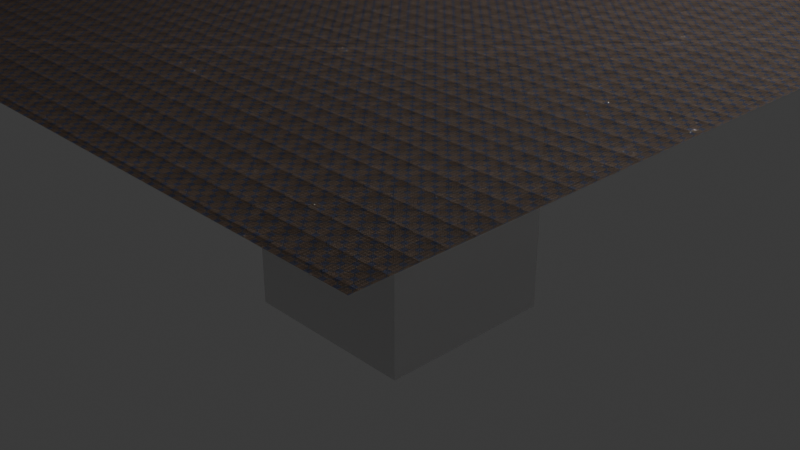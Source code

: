 # Source: cloth4.blend  (saved by Blender 4.4.3; exported with 4.5.12 LTS)
import bpy
from mathutils import Matrix  # noqa: F401  (used for matrix-valued properties, if any)

bpy.ops.wm.read_factory_settings(use_empty=True)
scene = bpy.context.scene
scene.name = 'Scene'

# ---- collections
col_collection = bpy.data.collections.new('Collection'); scene.collection.children.link(col_collection)

# ---- images (referenced by path relative to the original .blend; pixels are not part of the script)
import os
ASSET_DIR = os.environ.get("B2B_ASSET_DIR", "")  # directory of the original .blend (textures are referenced by path, not embedded)
HERE = os.path.dirname(os.path.abspath(__file__))  # packed textures are extracted next to this script under _unpacked/

def load_image(name, relpath, width, height, colorspace="sRGB"):
    """Load a texture the original file referenced (path relative to the .blend, or extracted next to this script)."""
    p = next((c for c in (os.path.join(HERE, relpath), os.path.join(ASSET_DIR, relpath)) if relpath and os.path.exists(c)), "")
    if p:
        img = bpy.data.images.load(p, check_existing=True)
        img.name = name
    else:  # same state as the original file: an image datablock whose file is absent (Cycles renders it pink)
        img = bpy.data.images.new(name, width, height)
        img.source = "FILE"
        img.filepath = "//" + (relpath or name)
    img.colorspace_settings.name = colorspace
    return img
img_mix_jpg = load_image('mix.jpg', '_unpacked/mix.78743e4e.jpg', 2880, 2880, 'sRGB')
img_displacment_jpg = load_image('DISPLACMENT.jpg', '_unpacked/DISPLACMENT.f1d8cbb2.jpg', 2880, 2880, 'sRGB')

# ---- materials (node trees are filled in below, after node groups)
mat_material = bpy.data.materials.new('Material')
mat_material.alpha_threshold = 0.0
mat_material.roughness = 0.5
mat_material.line_color = (0.0, 0.0, 0.0, 1.0)
mat_realistic_patterned_fabric = bpy.data.materials.new('Realistic patterned fabric')
mat_realistic_patterned_fabric.displacement_method = 'BOTH'

# ---- node groups
ng_nodegroup = bpy.data.node_groups.new('NodeGroup', 'ShaderNodeTree')
_s = ng_nodegroup.interface.new_socket(name='Shader', in_out='OUTPUT', socket_type='NodeSocketShader')
_s = ng_nodegroup.interface.new_socket(name='Displacement', in_out='OUTPUT', socket_type='NodeSocketVector')
_s = ng_nodegroup.interface.new_socket(name='base fabric color', in_out='INPUT', socket_type='NodeSocketColor')
_s.default_value = (0.03639, 0.03639, 0.03639, 1.0)
_s = ng_nodegroup.interface.new_socket(name='base fabric Roughness', in_out='INPUT', socket_type='NodeSocketFloat')
_s.subtype = 'FACTOR'
_s.default_value = 0.9364
_s.min_value = 0.0
_s.max_value = 1.0
_s = ng_nodegroup.interface.new_socket(name='base fabric bump Strength', in_out='INPUT', socket_type='NodeSocketFloat')
_s.subtype = 'FACTOR'
_s.default_value = 0.75
_s.min_value = 0.0
_s.max_value = 1.0
_s = ng_nodegroup.interface.new_socket(name='base fabric bump scale', in_out='INPUT', socket_type='NodeSocketFloat')
_s.default_value = 1000.0
_s.min_value = -1000.0
_s.max_value = 1000.0
_s = ng_nodegroup.interface.new_socket(name='base fabric opacity', in_out='INPUT', socket_type='NodeSocketFloat')
_s.subtype = 'FACTOR'
_s.default_value = 0.8
_s.min_value = 0.0
_s.max_value = 1.0
_s = ng_nodegroup.interface.new_socket(name='pattern fabric color 1', in_out='INPUT', socket_type='NodeSocketColor')
_s.default_value = (0.04722, 0.03442, 0.01963, 1.0)
_s = ng_nodegroup.interface.new_socket(name='pattern fabric color 2', in_out='INPUT', socket_type='NodeSocketColor')
_s.default_value = (0.4997, 0.3152, 0.19, 1.0)
_s = ng_nodegroup.interface.new_socket(name='pattern fabric color 3', in_out='INPUT', socket_type='NodeSocketColor')
_s.default_value = (0.05613, 0.2918, 1.0, 1.0)
_s = ng_nodegroup.interface.new_socket(name='pattern fabric color 4', in_out='INPUT', socket_type='NodeSocketColor')
_s.default_value = (1.0, 0.2274, 0.01341, 1.0)
_s = ng_nodegroup.interface.new_socket(name='pattern fabric color 5', in_out='INPUT', socket_type='NodeSocketColor')
_s.default_value = (1.0, 0.8375, 0.0, 1.0)
_s = ng_nodegroup.interface.new_socket(name='pattern fabric color color 3 scale', in_out='INPUT', socket_type='NodeSocketFloat')
_s.default_value = 5.0
_s.min_value = -1000.0
_s.max_value = 1000.0
_s = ng_nodegroup.interface.new_socket(name='pattern fabric color 5 scale', in_out='INPUT', socket_type='NodeSocketFloat')
_s = ng_nodegroup.interface.new_socket(name='pattern fabric color lines scale', in_out='INPUT', socket_type='NodeSocketFloat')
_s.default_value = 100.0
_s.min_value = -1000.0
_s.max_value = 1000.0
_s = ng_nodegroup.interface.new_socket(name='maine pattern scale', in_out='INPUT', socket_type='NodeSocketFloat')
_s = ng_nodegroup.interface.new_socket(name='patterned bump scale', in_out='INPUT', socket_type='NodeSocketFloat')
_s = ng_nodegroup.interface.new_socket(name='displacment ', in_out='INPUT', socket_type='NodeSocketFloat')
_s.default_value = 0.005
_s.min_value = 0.001
_s.max_value = 0.1
_s = ng_nodegroup.interface.new_socket(name='pattern fabric roughness', in_out='INPUT', socket_type='NodeSocketFloat')
_s.subtype = 'FACTOR'
_s.default_value = 0.8545
_s.min_value = 0.0
_s.max_value = 1.0
_s = ng_nodegroup.interface.new_socket(name='pattern fabric bump 1 Strength', in_out='INPUT', socket_type='NodeSocketFloat')
_s.subtype = 'FACTOR'
_s.default_value = 0.3083
_s.min_value = 0.0
_s.max_value = 1.0
_s = ng_nodegroup.interface.new_socket(name='pattern fabric bump 2 Strength', in_out='INPUT', socket_type='NodeSocketFloat')
_s.subtype = 'FACTOR'
_s.default_value = 0.5333
_s.min_value = 0.0
_s.max_value = 1.0
_s = ng_nodegroup.interface.new_socket(name='pattern fabric noise bump Strength', in_out='INPUT', socket_type='NodeSocketFloat')
_s.subtype = 'FACTOR'
_s.default_value = 0.175
_s.min_value = 0.0
_s.max_value = 1.0
_N = ng_nodegroup.nodes; _L = ng_nodegroup.links
n0 = _N.new('NodeGroupOutput'); n0.name = 'Group Output'; n0.location = (2000, 0)
n1 = _N.new('NodeGroupInput'); n1.name = 'Group Input'; n1.location = (-1746, -109)
n2 = _N.new('ShaderNodeBsdfPrincipled'); n2.name = 'Principled BSDF'; n2.location = (1382, 52)
n3 = _N.new('ShaderNodeTexImage'); n3.name = 'Image Texture'; n3.location = (-837, -436)
n3.image = img_mix_jpg
n4 = _N.new('ShaderNodeMapping'); n4.name = 'Mapping'; n4.location = (-1096, -688)
n4.inputs[2].default_value = (0.0, 0.0, 1.571)
n5 = _N.new('ShaderNodeTexCoord'); n5.name = 'Texture Coordinate'; n5.location = (-1276, -688)
n6 = _N.new('ShaderNodeValToRGB'); n6.name = 'Color Ramp'; n6.location = (-290, -267)
while len(n6.color_ramp.elements) > 1: n6.color_ramp.elements.remove(n6.color_ramp.elements[-1])
n6.color_ramp.elements[0].position = 0.7773; n6.color_ramp.elements[0].color = (0.0, 0.0, 0.0, 1.0)
_e = n6.color_ramp.elements.new(0.8045); _e.color = (1.0, 1.0, 1.0, 1.0)
n7 = _N.new('ShaderNodeMix'); n7.name = 'Mix'; n7.location = (-192, -23)
n7.data_type = 'RGBA'
n8 = _N.new('ShaderNodeMix'); n8.name = 'Mix.001'; n8.location = (4, -144)
n8.data_type = 'RGBA'
n8.inputs[7].default_value = (0.01575, 0.01575, 0.01575, 1.0)
n9 = _N.new('ShaderNodeTexImage'); n9.name = 'Image Texture.001'; n9.location = (-816, -778)
n9.image = img_displacment_jpg
n10 = _N.new('ShaderNodeValToRGB'); n10.name = 'Color Ramp.001'; n10.location = (287, -873)
while len(n10.color_ramp.elements) > 1: n10.color_ramp.elements.remove(n10.color_ramp.elements[-1])
n10.color_ramp.elements[0].position = 0.2091; n10.color_ramp.elements[0].color = (0.0, 0.0, 0.0, 1.0)
_e = n10.color_ramp.elements.new(1.0); _e.color = (1.0, 1.0, 1.0, 1.0)
n11 = _N.new('ShaderNodeBump'); n11.name = 'Bump'; n11.location = (1073, -223)
n11.inputs[1].default_value = 1.0
n11.inputs[2].default_value = 1.0
n12 = _N.new('ShaderNodeValToRGB'); n12.name = 'Color Ramp.002'; n12.location = (-232, -541)
while len(n12.color_ramp.elements) > 1: n12.color_ramp.elements.remove(n12.color_ramp.elements[-1])
n12.color_ramp.elements[0].position = 0.0; n12.color_ramp.elements[0].color = (0.0, 0.0, 0.0, 1.0)
_e = n12.color_ramp.elements.new(0.6227); _e.color = (1.0, 1.0, 1.0, 1.0)
n13 = _N.new('ShaderNodeDisplacement'); n13.name = 'Displacement'; n13.location = (1223, -689)
n14 = _N.new('ShaderNodeBsdfPrincipled'); n14.name = 'Principled BSDF.001'; n14.location = (1209, 1143)
n15 = _N.new('ShaderNodeMixShader'); n15.name = 'Mix Shader'; n15.location = (1772, -53)
n16 = _N.new('ShaderNodeTexMagic'); n16.name = 'Magic Texture'; n16.location = (810, 1095)
n16.turbulence_depth = 5
n16.inputs[2].default_value = 2.3
n17 = _N.new('ShaderNodeMapping'); n17.name = 'Mapping.001'; n17.location = (553, 1444)
n17.inputs[3].default_value = (2.0, 2.0, 2.0)
n18 = _N.new('ShaderNodeTexCoord'); n18.name = 'Texture Coordinate.001'; n18.location = (373, 1444)
n19 = _N.new('ShaderNodeBump'); n19.name = 'Bump.001'; n19.location = (1014, 995)
n19.inputs[1].default_value = 1.0
n19.inputs[2].default_value = 1.0
n20 = _N.new('ShaderNodeTexWave'); n20.name = 'Wave Texture'; n20.location = (-1626, 698)
n21 = _N.new('ShaderNodeMapping'); n21.name = 'Mapping.002'; n21.location = (-1814, 463)
n21.inputs[2].default_value = (0.0, 0.0, 0.7854)
n22 = _N.new('ShaderNodeTexCoord'); n22.name = 'Texture Coordinate.002'; n22.location = (-1994, 463)
n23 = _N.new('ShaderNodeTexWave'); n23.name = 'Wave Texture.001'; n23.location = (-1622, 372)
n23.bands_direction = 'Y'
n24 = _N.new('ShaderNodeValToRGB'); n24.name = 'Color Ramp.003'; n24.location = (-1395, 668)
while len(n24.color_ramp.elements) > 1: n24.color_ramp.elements.remove(n24.color_ramp.elements[-1])
n24.color_ramp.elements[0].position = 0.3955; n24.color_ramp.elements[0].color = (0.0, 0.0, 0.0, 1.0)
_e = n24.color_ramp.elements.new(1.0); _e.color = (1.0, 1.0, 1.0, 1.0)
n25 = _N.new('ShaderNodeValToRGB'); n25.name = 'Color Ramp.004'; n25.location = (-1393, 420)
while len(n25.color_ramp.elements) > 1: n25.color_ramp.elements.remove(n25.color_ramp.elements[-1])
n25.color_ramp.elements[0].position = 0.3955; n25.color_ramp.elements[0].color = (0.0, 0.0, 0.0, 1.0)
_e = n25.color_ramp.elements.new(1.0); _e.color = (1.0, 1.0, 1.0, 1.0)
n26 = _N.new('ShaderNodeMath'); n26.name = 'Math'; n26.location = (-1087, 576)
n27 = _N.new('ShaderNodeMix'); n27.name = 'Mix.002'; n27.location = (305, 375)
n27.data_type = 'RGBA'
n27.blend_type = 'COLOR'
n28 = _N.new('ShaderNodeValToRGB'); n28.name = 'Color Ramp.005'; n28.location = (-777, 426)
while len(n28.color_ramp.elements) > 1: n28.color_ramp.elements.remove(n28.color_ramp.elements[-1])
n28.color_ramp.elements[0].position = 0.9545; n28.color_ramp.elements[0].color = (0.0, 0.0, 0.0, 1.0)
_e = n28.color_ramp.elements.new(1.0); _e.color = (1.0, 1.0, 1.0, 1.0)
n29 = _N.new('ShaderNodeTexWave'); n29.name = 'Wave Texture.002'; n29.location = (-742, -1111)
n29.inputs[1].default_value = 20.0
n30 = _N.new('ShaderNodeMapping'); n30.name = 'Mapping.003'; n30.location = (-1074, -1337)
n30.inputs[2].default_value = (0.0, 0.0, 0.7854)
n31 = _N.new('ShaderNodeTexCoord'); n31.name = 'Texture Coordinate.003'; n31.location = (-1254, -1337)
n32 = _N.new('ShaderNodeTexWave'); n32.name = 'Wave Texture.003'; n32.location = (-738, -1438)
n32.bands_direction = 'Y'
n32.inputs[1].default_value = 20.0
n33 = _N.new('ShaderNodeMath'); n33.name = 'Math.001'; n33.location = (-494, -1311)
n33.operation = 'MULTIPLY'
n34 = _N.new('ShaderNodeTexWave'); n34.name = 'Wave Texture.004'; n34.location = (-744, -1764)
n34.bands_direction = 'Y'
n34.wave_profile = 'SAW'
n34.inputs[1].default_value = 150.0
n35 = _N.new('ShaderNodeMath'); n35.name = 'Math.002'; n35.location = (-301, -1472)
n35.operation = 'MULTIPLY'
n36 = _N.new('ShaderNodeBump'); n36.name = 'Bump.002'; n36.location = (729, -454)
n36.inputs[1].default_value = 1.0
n36.inputs[2].default_value = 1.0
n37 = _N.new('ShaderNodeBump'); n37.name = 'Bump.003'; n37.location = (-712, -226)
n37.inputs[1].default_value = 1.0
n37.inputs[2].default_value = 1.0
n38 = _N.new('ShaderNodeTexNoise'); n38.name = 'Noise Texture'; n38.location = (-1068, -147)
n38.inputs[2].default_value = 500.0
n38.inputs[3].default_value = 15.0
n38.inputs[4].default_value = 0.8
n39 = _N.new('ShaderNodeMapping'); n39.name = 'Mapping.004'; n39.location = (-1280, -79)
n40 = _N.new('ShaderNodeTexCoord'); n40.name = 'Texture Coordinate.004'; n40.location = (-1460, -79)
n41 = _N.new('ShaderNodeTexChecker'); n41.name = 'Checker Texture'; n41.location = (-1054, 1262)
n41.inputs[2].default_value = (0.0, 0.0, 0.0, 1.0)
n41.inputs[3].default_value = 30.0
n42 = _N.new('ShaderNodeMapping'); n42.name = 'Mapping.005'; n42.location = (-1285, 1125)
n42.inputs[2].default_value = (0.0, 0.0, 0.7854)
n43 = _N.new('ShaderNodeTexCoord'); n43.name = 'Texture Coordinate.005'; n43.location = (-1465, 1125)
n44 = _N.new('ShaderNodeTexChecker'); n44.name = 'Checker Texture.001'; n44.location = (-1050, 1026)
n44.inputs[2].default_value = (0.0, 0.0, 0.0, 1.0)
n44.inputs[3].default_value = 4.0
n45 = _N.new('ShaderNodeMath'); n45.name = 'Math.003'; n45.location = (-749, 1219)
n45.operation = 'MULTIPLY'
n46 = _N.new('ShaderNodeMix'); n46.name = 'Mix.003'; n46.location = (563, 665)
n46.data_type = 'RGBA'
n46.blend_type = 'COLOR'
n47 = _N.new('ShaderNodeTexWave'); n47.name = 'Wave Texture.005'; n47.location = (-1292, 1764)
n48 = _N.new('ShaderNodeMapping'); n48.name = 'Mapping.006'; n48.location = (-1472, 1724)
n48.inputs[3].default_value = (2.0, 2.0, 2.0)
n49 = _N.new('ShaderNodeTexCoord'); n49.name = 'Texture Coordinate.006'; n49.location = (-1652, 1724)
n50 = _N.new('ShaderNodeValToRGB'); n50.name = 'Color Ramp.006'; n50.location = (-1067, 1738)
while len(n50.color_ramp.elements) > 1: n50.color_ramp.elements.remove(n50.color_ramp.elements[-1])
n50.color_ramp.elements[0].position = 0.0; n50.color_ramp.elements[0].color = (0.0, 0.0, 0.0, 1.0)
_e = n50.color_ramp.elements.new(0.05909); _e.color = (0.2976, 0.2976, 0.2976, 1.0)
_e = n50.color_ramp.elements.new(0.9864); _e.color = (1.0, 1.0, 1.0, 1.0)
n51 = _N.new('ShaderNodeMath'); n51.name = 'Math.004'; n51.location = (51, 1138)
n51.operation = 'SNAP'
n51.inputs[2].default_value = -0.6
n52 = _N.new('ShaderNodeValToRGB'); n52.name = 'Color Ramp.007'; n52.location = (-536, 915)
while len(n52.color_ramp.elements) > 1: n52.color_ramp.elements.remove(n52.color_ramp.elements[-1])
n52.color_ramp.elements[0].position = 0.9545; n52.color_ramp.elements[0].color = (0.0, 0.0, 0.0, 1.0)
_e = n52.color_ramp.elements.new(1.0); _e.color = (1.0, 1.0, 1.0, 1.0)
n53 = _N.new('ShaderNodeMix'); n53.name = 'Mix.004'; n53.location = (769, 398)
n53.data_type = 'RGBA'
n53.blend_type = 'COLOR'
n54 = _N.new('ShaderNodeMix'); n54.name = 'Mix.005'; n54.location = (-403, 298)
n54.data_type = 'RGBA'
n54.inputs[6].default_value = (0.0, 0.0, 0.0, 1.0)
n55 = _N.new('ShaderNodeLayerWeight'); n55.name = 'Layer Weight'; n55.location = (637, 128)
n55.inputs[0].default_value = 0.1
n56 = _N.new('ShaderNodeMix'); n56.name = 'Mix.006'; n56.location = (1139, 387)
n56.data_type = 'RGBA'
n56.blend_type = 'COLOR'
n57 = _N.new('ShaderNodeBrightContrast'); n57.name = 'Brightness/Contrast'; n57.location = (979, 113)
n57.inputs[1].default_value = 1.0
_L.new(n12.outputs[0], n11.inputs[3])
_L.new(n36.outputs[0], n11.inputs[4])
_L.new(n33.outputs[0], n35.inputs[0])
_L.new(n40.outputs[0], n39.inputs[0])
_L.new(n34.outputs[0], n35.inputs[1])
_L.new(n22.outputs[2], n21.inputs[0])
_L.new(n3.outputs[0], n7.inputs[0])
_L.new(n26.outputs[0], n28.inputs[0])
_L.new(n48.outputs[0], n47.inputs[0])
_L.new(n6.outputs[0], n8.inputs[0])
_L.new(n19.outputs[0], n14.inputs[5])
_L.new(n3.outputs[0], n6.inputs[0])
_L.new(n37.outputs[0], n19.inputs[4])
_L.new(n30.outputs[0], n34.inputs[0])
_L.new(n38.outputs[0], n37.inputs[3])
_L.new(n32.outputs[0], n33.inputs[1])
_L.new(n17.outputs[0], n16.inputs[0])
_L.new(n46.outputs[2], n53.inputs[6])
_L.new(n10.outputs[0], n13.inputs[0])
_L.new(n35.outputs[0], n36.inputs[3])
_L.new(n30.outputs[0], n29.inputs[0])
_L.new(n37.outputs[0], n36.inputs[4])
_L.new(n30.outputs[0], n32.inputs[0])
_L.new(n26.outputs[0], n52.inputs[0])
_L.new(n7.outputs[2], n8.inputs[6])
_L.new(n6.outputs[0], n15.inputs[0])
_L.new(n52.outputs[0], n51.inputs[1])
_L.new(n9.outputs[0], n10.inputs[0])
_L.new(n20.outputs[0], n24.inputs[0])
_L.new(n2.outputs[0], n15.inputs[1])
_L.new(n26.outputs[0], n27.inputs[0])
_L.new(n47.outputs[0], n50.inputs[0])
_L.new(n8.outputs[2], n27.inputs[6])
_L.new(n51.outputs[0], n53.inputs[0])
_L.new(n31.outputs[2], n30.inputs[0])
_L.new(n42.outputs[0], n41.inputs[0])
_L.new(n24.outputs[0], n26.inputs[1])
_L.new(n4.outputs[0], n3.inputs[0])
_L.new(n43.outputs[2], n42.inputs[0])
_L.new(n23.outputs[0], n25.inputs[0])
_L.new(n27.outputs[2], n46.inputs[6])
_L.new(n44.outputs[0], n45.inputs[1])
_L.new(n4.outputs[0], n9.inputs[0])
_L.new(n21.outputs[0], n20.inputs[0])
_L.new(n39.outputs[0], n38.inputs[0])
_L.new(n21.outputs[0], n23.inputs[0])
_L.new(n42.outputs[0], n44.inputs[0])
_L.new(n41.outputs[0], n45.inputs[0])
_L.new(n29.outputs[0], n33.inputs[0])
_L.new(n50.outputs[0], n51.inputs[0])
_L.new(n45.outputs[0], n46.inputs[0])
_L.new(n14.outputs[0], n15.inputs[2])
_L.new(n11.outputs[0], n2.inputs[5])
_L.new(n49.outputs[2], n48.inputs[0])
_L.new(n16.outputs[1], n19.inputs[3])
_L.new(n25.outputs[0], n26.inputs[0])
_L.new(n5.outputs[2], n4.inputs[0])
_L.new(n3.outputs[0], n12.inputs[0])
_L.new(n18.outputs[2], n17.inputs[0])
_L.new(n13.outputs[0], n0.inputs[1])
_L.new(n15.outputs[0], n0.inputs[0])
_L.new(n1.outputs[0], n14.inputs[0])
_L.new(n1.outputs[1], n14.inputs[2])
_L.new(n1.outputs[2], n19.inputs[0])
_L.new(n1.outputs[3], n16.inputs[1])
_L.new(n1.outputs[4], n14.inputs[4])
_L.new(n1.outputs[5], n7.inputs[6])
_L.new(n1.outputs[6], n7.inputs[7])
_L.new(n28.outputs[0], n54.inputs[0])
_L.new(n54.outputs[2], n27.inputs[7])
_L.new(n1.outputs[7], n54.inputs[7])
_L.new(n1.outputs[8], n46.inputs[7])
_L.new(n1.outputs[9], n53.inputs[7])
_L.new(n1.outputs[10], n20.inputs[1])
_L.new(n1.outputs[10], n23.inputs[1])
_L.new(n1.outputs[11], n42.inputs[3])
_L.new(n1.outputs[12], n47.inputs[1])
_L.new(n1.outputs[13], n4.inputs[3])
_L.new(n1.outputs[14], n30.inputs[3])
_L.new(n1.outputs[15], n13.inputs[2])
_L.new(n1.outputs[16], n2.inputs[2])
_L.new(n1.outputs[17], n11.inputs[0])
_L.new(n1.outputs[18], n36.inputs[0])
_L.new(n1.outputs[19], n37.inputs[0])
_L.new(n55.outputs[0], n56.inputs[0])
_L.new(n53.outputs[2], n56.inputs[6])
_L.new(n57.outputs[0], n56.inputs[7])
_L.new(n53.outputs[2], n57.inputs[0])
_L.new(n56.outputs[2], n2.inputs[0])
n0.is_active_output = True

# ---- material node trees
mat_material.use_nodes = True; mat_material.node_tree.nodes.clear()
_N = mat_material.node_tree.nodes; _L = mat_material.node_tree.links
n0 = _N.new('ShaderNodeOutputMaterial'); n0.name = 'Material Output'; n0.location = (300, 300)
n1 = _N.new('ShaderNodeBsdfPrincipled'); n1.name = 'Principled BSDF'; n1.location = (10, 300)
n1.inputs[3].default_value = 1.45
_L.new(n1.outputs[0], n0.inputs[0])
n0.is_active_output = True
mat_realistic_patterned_fabric.use_nodes = True; mat_realistic_patterned_fabric.node_tree.nodes.clear()
_N = mat_realistic_patterned_fabric.node_tree.nodes; _L = mat_realistic_patterned_fabric.node_tree.links
n0 = _N.new('ShaderNodeOutputMaterial'); n0.name = 'Material Output'; n0.location = (637, 288)
n1 = _N.new('ShaderNodeGroup'); n1.name = 'Group'; n1.location = (110, 276)
n1.width = 400
n1.node_tree = ng_nodegroup
n1.inputs[0].default_value = (0.03639, 0.03639, 0.03639, 1.0)
n1.inputs[1].default_value = 0.9364
n1.inputs[2].default_value = 0.75
n1.inputs[3].default_value = 1000.0
n1.inputs[4].default_value = 0.8
n1.inputs[5].default_value = (0.04722, 0.03442, 0.01963, 1.0)
n1.inputs[6].default_value = (0.4997, 0.3152, 0.19, 1.0)
n1.inputs[7].default_value = (0.05613, 0.2918, 1.0, 1.0)
n1.inputs[8].default_value = (1.0, 0.2274, 0.01341, 1.0)
n1.inputs[9].default_value = (1.0, 0.8375, 0.0, 1.0)
n1.inputs[10].default_value = 5.0
n1.inputs[11].default_value = 40.0
n1.inputs[12].default_value = 100.0
n1.inputs[13].default_value = 6.0
n1.inputs[14].default_value = 10.0
n1.inputs[15].default_value = 0.01
n1.inputs[16].default_value = 0.8545
n1.inputs[17].default_value = 0.3083
n1.inputs[18].default_value = 0.5333
n1.inputs[19].default_value = 0.175
_L.new(n1.outputs[1], n0.inputs[2])
_L.new(n1.outputs[0], n0.inputs[0])
n0.is_active_output = True

# ---- world
world_world = bpy.data.worlds.new('World'); scene.world = world_world
world_world.use_nodes = True; world_world.node_tree.nodes.clear()
_N = world_world.node_tree.nodes; _L = world_world.node_tree.links
n0 = _N.new('ShaderNodeOutputWorld'); n0.name = 'World Output'; n0.location = (300, 300)
n1 = _N.new('ShaderNodeBackground'); n1.name = 'Background'; n1.location = (10, 300)
n1.inputs[0].default_value = (0.05088, 0.05088, 0.05088, 1.0)
_L.new(n1.outputs[0], n0.inputs[0])
n0.is_active_output = True
world_world.color = (0.05088, 0.05088, 0.05088)
world_world.sun_shadow_jitter_overblur = 0.0

# ---- cameras
cam_camera = bpy.data.cameras.new('Camera')
cam_camera.clip_end = 100.0
cam_camera.ortho_scale = 7.314

# ---- lights
light_light = bpy.data.lights.new('Light', 'POINT')
light_light.energy = 1000.0
light_light.shadow_soft_size = 0.1

# ---- meshes
me_cube = bpy.data.meshes.new('Cube')
me_cube.from_pydata([(1.0, 1.0, 1.0), (1.0, 1.0, -1.0), (1.0, -1.0, 1.0), (1.0, -1.0, -1.0), (-1.0, 1.0, 1.0), (-1.0, 1.0, -1.0), (-1.0, -1.0, 1.0), (-1.0, -1.0, -1.0)], [], [(0, 4, 6, 2), (3, 2, 6, 7), (7, 6, 4, 5), (5, 1, 3, 7), (1, 0, 2, 3), (5, 4, 0, 1)])
_uv = me_cube.uv_layers.new(name='UVMap')
_uv.uv.foreach_set('vector', [0.625, 0.5, 0.875, 0.5, 0.875, 0.75, 0.625, 0.75, 0.375, 0.75, 0.625, 0.75, 0.625, 1.0, 0.375, 1.0, 0.375, 0.0, 0.625, 0.0, 0.625, 0.25, 0.375, 0.25, 0.125, 0.5, 0.375, 0.5, 0.375, 0.75, 0.125, 0.75, 0.375, 0.5, 0.625, 0.5, 0.625, 0.75, 0.375, 0.75, 0.375, 0.25, 0.625, 0.25, 0.625, 0.5, 0.375, 0.5])
me_cube.materials.append(mat_material)
me_cube.use_mirror_vertex_groups = False
me_cube.update()
me_plane = bpy.data.meshes.new('Plane')
me_plane.from_pydata([(-1.0, -1.0, 0.0), (1.0, -1.0, 0.0), (-1.0, 1.0, 0.0), (1.0, 1.0, 0.0)], [], [(0, 1, 3, 2)])
_uv = me_plane.uv_layers.new(name='UVMap')
_uv.uv.foreach_set('vector', [0.0, 0.0, 1.0, 0.0, 1.0, 1.0, 0.0, 1.0])
_uv = me_plane.uv_layers.new(name='automap')
_uv.uv.foreach_set('vector', [-4.055, -4.055, 5.055, -4.055, 5.055, 5.055, -4.055, 5.055])
_uv.active_render = True
me_plane.materials.append(mat_realistic_patterned_fabric)
me_plane.auto_texspace = False
me_plane.update()

# ---- objects
ob_cube = bpy.data.objects.new('Cube', me_cube)
ob_light = bpy.data.objects.new('Light', light_light)
ob_camera = bpy.data.objects.new('Camera', cam_camera)
ob_plane = bpy.data.objects.new('Plane', me_plane)

# ---- transforms, parenting, visibility, modifiers, constraints
ob_cube.location = (0.0, 0.0, 0.0)
ob_cube.lock_rotations_4d = False
ob_cube.empty_display_type = 'ARROWS'
ob_cube.lineart.crease_threshold = 0.0
_m = ob_cube.modifiers.new('Cloth', 'CLOTH')
ob_light.location = (4.076, 1.005, 5.904)
ob_light.rotation_euler = (0.6503, 0.05522, 1.866)
ob_light.lock_rotations_4d = False
ob_light.empty_display_type = 'ARROWS'
ob_light.color = (0.0, 0.0, 0.0, 0.0)
ob_light.lineart.crease_threshold = 0.0
ob_camera.location = (7.359, -6.926, 4.958)
ob_camera.rotation_euler = (1.109, 0.0, 0.8149)
ob_camera.lock_rotations_4d = False
ob_camera.empty_display_type = 'ARROWS'
ob_camera.color = (0.0, 0.0, 0.0, 0.0)
ob_camera.display_type = 'WIRE'
ob_camera.lineart.crease_threshold = 0.0
ob_plane.location = (0.0, 0.0, 2.824)
ob_plane.scale = (4.555, 4.555, 4.555)

# ---- collection membership
col_collection.objects.link(ob_cube)
col_collection.objects.link(ob_light)
col_collection.objects.link(ob_camera)
col_collection.objects.link(ob_plane)

# ---- scene / render settings (as saved in the file)
scene.camera = ob_camera
scene.frame_start = 1; scene.frame_end = 250; scene.frame_set(1)
scene.render.engine = 'BLENDER_EEVEE_NEXT'
bpy.context.view_layer.update()
